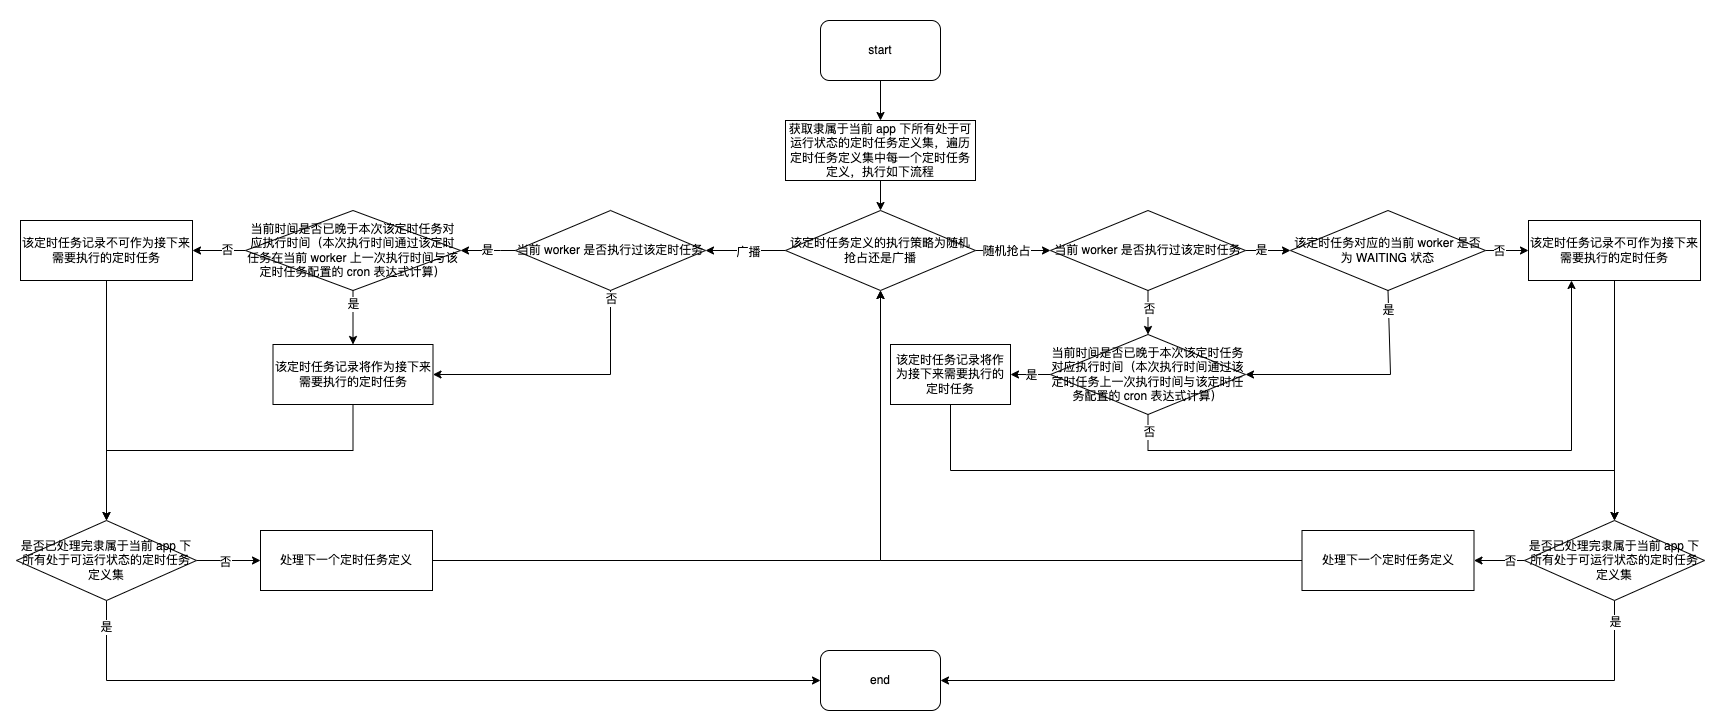

The diagram above was exported from draw.io. Its source (the exported page's mxGraphModel, read from the mxfile embedded in the PNG):
<mxGraphModel dx="1306" dy="-468" grid="1" gridSize="10" guides="1" tooltips="1" connect="1" arrows="1" fold="1" page="1" pageScale="1" pageWidth="827" pageHeight="1169" math="0" shadow="0">
  <root>
    <mxCell id="0" />
    <mxCell id="1" parent="0" />
    <mxCell id="hdRls-oc5Fdsfd41i0fb-213" value="" style="rounded=0;whiteSpace=wrap;html=1;strokeColor=none;" vertex="1" parent="1">
      <mxGeometry x="590" y="1420" width="1720" height="720" as="geometry" />
    </mxCell>
    <mxCell id="hdRls-oc5Fdsfd41i0fb-157" value="" style="edgeStyle=orthogonalEdgeStyle;rounded=0;orthogonalLoop=1;jettySize=auto;html=1;" edge="1" parent="1" source="hdRls-oc5Fdsfd41i0fb-158" target="hdRls-oc5Fdsfd41i0fb-160">
      <mxGeometry relative="1" as="geometry" />
    </mxCell>
    <mxCell id="hdRls-oc5Fdsfd41i0fb-158" value="start" style="rounded=1;whiteSpace=wrap;html=1;" vertex="1" parent="1">
      <mxGeometry x="1410" y="1440" width="120" height="60" as="geometry" />
    </mxCell>
    <mxCell id="hdRls-oc5Fdsfd41i0fb-159" value="" style="edgeStyle=orthogonalEdgeStyle;rounded=0;orthogonalLoop=1;jettySize=auto;html=1;" edge="1" parent="1" source="hdRls-oc5Fdsfd41i0fb-160" target="hdRls-oc5Fdsfd41i0fb-165">
      <mxGeometry relative="1" as="geometry" />
    </mxCell>
    <mxCell id="hdRls-oc5Fdsfd41i0fb-160" value="获取隶属于当前 app 下所有处于可运行状态的定时任务定义集，遍历定时任务定义集中每一个定时任务定义，执行如下流程" style="rounded=0;whiteSpace=wrap;html=1;" vertex="1" parent="1">
      <mxGeometry x="1375" y="1540" width="190" height="60" as="geometry" />
    </mxCell>
    <mxCell id="hdRls-oc5Fdsfd41i0fb-161" value="" style="edgeStyle=orthogonalEdgeStyle;rounded=0;orthogonalLoop=1;jettySize=auto;html=1;entryX=0;entryY=0.5;entryDx=0;entryDy=0;" edge="1" parent="1" source="hdRls-oc5Fdsfd41i0fb-165" target="hdRls-oc5Fdsfd41i0fb-170">
      <mxGeometry relative="1" as="geometry">
        <mxPoint x="1690" y="1670" as="targetPoint" />
      </mxGeometry>
    </mxCell>
    <mxCell id="hdRls-oc5Fdsfd41i0fb-162" value="随机抢占" style="edgeLabel;html=1;align=center;verticalAlign=middle;resizable=0;points=[];" vertex="1" connectable="0" parent="hdRls-oc5Fdsfd41i0fb-161">
      <mxGeometry x="-0.2" y="1" relative="1" as="geometry">
        <mxPoint y="1" as="offset" />
      </mxGeometry>
    </mxCell>
    <mxCell id="hdRls-oc5Fdsfd41i0fb-163" value="" style="edgeStyle=orthogonalEdgeStyle;rounded=0;orthogonalLoop=1;jettySize=auto;html=1;" edge="1" parent="1" source="hdRls-oc5Fdsfd41i0fb-165" target="hdRls-oc5Fdsfd41i0fb-194">
      <mxGeometry relative="1" as="geometry" />
    </mxCell>
    <mxCell id="hdRls-oc5Fdsfd41i0fb-164" value="广播" style="edgeLabel;html=1;align=center;verticalAlign=middle;resizable=0;points=[];" vertex="1" connectable="0" parent="hdRls-oc5Fdsfd41i0fb-163">
      <mxGeometry x="-0.05" y="1" relative="1" as="geometry">
        <mxPoint as="offset" />
      </mxGeometry>
    </mxCell>
    <mxCell id="hdRls-oc5Fdsfd41i0fb-165" value="该定时任务定义的执行策略为随机抢占还是广播" style="rhombus;whiteSpace=wrap;html=1;rounded=0;" vertex="1" parent="1">
      <mxGeometry x="1375" y="1630" width="190" height="80" as="geometry" />
    </mxCell>
    <mxCell id="hdRls-oc5Fdsfd41i0fb-166" value="" style="edgeStyle=orthogonalEdgeStyle;rounded=0;orthogonalLoop=1;jettySize=auto;html=1;" edge="1" parent="1" source="hdRls-oc5Fdsfd41i0fb-170" target="hdRls-oc5Fdsfd41i0fb-175">
      <mxGeometry relative="1" as="geometry" />
    </mxCell>
    <mxCell id="hdRls-oc5Fdsfd41i0fb-167" value="否" style="edgeLabel;html=1;align=center;verticalAlign=middle;resizable=0;points=[];" vertex="1" connectable="0" parent="hdRls-oc5Fdsfd41i0fb-166">
      <mxGeometry x="-0.1818" y="1" relative="1" as="geometry">
        <mxPoint as="offset" />
      </mxGeometry>
    </mxCell>
    <mxCell id="hdRls-oc5Fdsfd41i0fb-168" value="" style="edgeStyle=orthogonalEdgeStyle;rounded=0;orthogonalLoop=1;jettySize=auto;html=1;" edge="1" parent="1" source="hdRls-oc5Fdsfd41i0fb-170" target="hdRls-oc5Fdsfd41i0fb-178">
      <mxGeometry relative="1" as="geometry" />
    </mxCell>
    <mxCell id="hdRls-oc5Fdsfd41i0fb-169" value="是" style="edgeLabel;html=1;align=center;verticalAlign=middle;resizable=0;points=[];" vertex="1" connectable="0" parent="hdRls-oc5Fdsfd41i0fb-168">
      <mxGeometry x="-0.325" y="1" relative="1" as="geometry">
        <mxPoint as="offset" />
      </mxGeometry>
    </mxCell>
    <mxCell id="hdRls-oc5Fdsfd41i0fb-170" value="当前 worker 是否执行过该定时任务" style="rhombus;whiteSpace=wrap;html=1;" vertex="1" parent="1">
      <mxGeometry x="1640" y="1630" width="195" height="80" as="geometry" />
    </mxCell>
    <mxCell id="hdRls-oc5Fdsfd41i0fb-171" value="" style="edgeStyle=orthogonalEdgeStyle;rounded=0;orthogonalLoop=1;jettySize=auto;html=1;entryX=1;entryY=0.5;entryDx=0;entryDy=0;" edge="1" parent="1" source="hdRls-oc5Fdsfd41i0fb-175" target="hdRls-oc5Fdsfd41i0fb-192">
      <mxGeometry relative="1" as="geometry" />
    </mxCell>
    <mxCell id="hdRls-oc5Fdsfd41i0fb-172" value="是" style="edgeLabel;html=1;align=center;verticalAlign=middle;resizable=0;points=[];" vertex="1" connectable="0" parent="hdRls-oc5Fdsfd41i0fb-171">
      <mxGeometry x="0.1364" y="2" relative="1" as="geometry">
        <mxPoint x="3" y="-2" as="offset" />
      </mxGeometry>
    </mxCell>
    <mxCell id="hdRls-oc5Fdsfd41i0fb-173" value="" style="edgeStyle=orthogonalEdgeStyle;rounded=0;orthogonalLoop=1;jettySize=auto;html=1;entryX=0.25;entryY=1;entryDx=0;entryDy=0;" edge="1" parent="1" source="hdRls-oc5Fdsfd41i0fb-175" target="hdRls-oc5Fdsfd41i0fb-182">
      <mxGeometry relative="1" as="geometry">
        <mxPoint x="1738" y="1914" as="targetPoint" />
        <Array as="points">
          <mxPoint x="1738" y="1870" />
          <mxPoint x="2161" y="1870" />
        </Array>
      </mxGeometry>
    </mxCell>
    <mxCell id="hdRls-oc5Fdsfd41i0fb-174" value="否" style="edgeLabel;html=1;align=center;verticalAlign=middle;resizable=0;points=[];" vertex="1" connectable="0" parent="hdRls-oc5Fdsfd41i0fb-173">
      <mxGeometry x="-0.946" y="1" relative="1" as="geometry">
        <mxPoint as="offset" />
      </mxGeometry>
    </mxCell>
    <mxCell id="hdRls-oc5Fdsfd41i0fb-175" value="当前时间是否已晚于本次该定时任务对应执行时间（本次执行时间通过该定时任务上一次执行时间与该定时任务配置的 cron 表达式计算）" style="rhombus;whiteSpace=wrap;html=1;" vertex="1" parent="1">
      <mxGeometry x="1640" y="1754" width="195" height="80" as="geometry" />
    </mxCell>
    <mxCell id="hdRls-oc5Fdsfd41i0fb-176" value="" style="edgeStyle=orthogonalEdgeStyle;rounded=0;orthogonalLoop=1;jettySize=auto;html=1;" edge="1" parent="1" source="hdRls-oc5Fdsfd41i0fb-178" target="hdRls-oc5Fdsfd41i0fb-182">
      <mxGeometry relative="1" as="geometry" />
    </mxCell>
    <mxCell id="hdRls-oc5Fdsfd41i0fb-177" value="否" style="edgeLabel;html=1;align=center;verticalAlign=middle;resizable=0;points=[];" vertex="1" connectable="0" parent="hdRls-oc5Fdsfd41i0fb-176">
      <mxGeometry x="-0.3778" y="1" relative="1" as="geometry">
        <mxPoint y="1" as="offset" />
      </mxGeometry>
    </mxCell>
    <mxCell id="hdRls-oc5Fdsfd41i0fb-178" value="该定时任务对应的当前 worker 是否为 WAITING 状态" style="rhombus;whiteSpace=wrap;html=1;" vertex="1" parent="1">
      <mxGeometry x="1880" y="1630" width="195" height="80" as="geometry" />
    </mxCell>
    <mxCell id="hdRls-oc5Fdsfd41i0fb-179" value="" style="endArrow=classic;html=1;rounded=0;exitX=0.5;exitY=1;exitDx=0;exitDy=0;entryX=1;entryY=0.5;entryDx=0;entryDy=0;" edge="1" parent="1" source="hdRls-oc5Fdsfd41i0fb-178" target="hdRls-oc5Fdsfd41i0fb-175">
      <mxGeometry width="50" height="50" relative="1" as="geometry">
        <mxPoint x="1990" y="1790" as="sourcePoint" />
        <mxPoint x="2040" y="1740" as="targetPoint" />
        <Array as="points">
          <mxPoint x="1980" y="1794" />
        </Array>
      </mxGeometry>
    </mxCell>
    <mxCell id="hdRls-oc5Fdsfd41i0fb-180" value="是" style="edgeLabel;html=1;align=center;verticalAlign=middle;resizable=0;points=[];" vertex="1" connectable="0" parent="hdRls-oc5Fdsfd41i0fb-179">
      <mxGeometry x="-0.8291" y="2" relative="1" as="geometry">
        <mxPoint x="-3" as="offset" />
      </mxGeometry>
    </mxCell>
    <mxCell id="hdRls-oc5Fdsfd41i0fb-181" value="" style="edgeStyle=orthogonalEdgeStyle;rounded=0;orthogonalLoop=1;jettySize=auto;html=1;entryX=0.5;entryY=0;entryDx=0;entryDy=0;" edge="1" parent="1" source="hdRls-oc5Fdsfd41i0fb-182" target="hdRls-oc5Fdsfd41i0fb-186">
      <mxGeometry relative="1" as="geometry">
        <mxPoint x="2204" y="1750" as="targetPoint" />
      </mxGeometry>
    </mxCell>
    <mxCell id="hdRls-oc5Fdsfd41i0fb-182" value="该定时任务记录不可作为接下来需要执行的定时任务" style="whiteSpace=wrap;html=1;" vertex="1" parent="1">
      <mxGeometry x="2118" y="1640" width="172" height="60" as="geometry" />
    </mxCell>
    <mxCell id="hdRls-oc5Fdsfd41i0fb-183" value="" style="edgeStyle=orthogonalEdgeStyle;rounded=0;orthogonalLoop=1;jettySize=auto;html=1;" edge="1" parent="1" source="hdRls-oc5Fdsfd41i0fb-186" target="hdRls-oc5Fdsfd41i0fb-187">
      <mxGeometry relative="1" as="geometry">
        <Array as="points">
          <mxPoint x="2204" y="2100" />
        </Array>
      </mxGeometry>
    </mxCell>
    <mxCell id="hdRls-oc5Fdsfd41i0fb-184" value="" style="edgeStyle=orthogonalEdgeStyle;rounded=0;orthogonalLoop=1;jettySize=auto;html=1;entryX=1;entryY=0.5;entryDx=0;entryDy=0;" edge="1" parent="1" source="hdRls-oc5Fdsfd41i0fb-186" target="hdRls-oc5Fdsfd41i0fb-189">
      <mxGeometry relative="1" as="geometry">
        <mxPoint x="2004" y="1790" as="targetPoint" />
      </mxGeometry>
    </mxCell>
    <mxCell id="hdRls-oc5Fdsfd41i0fb-185" value="否" style="edgeLabel;html=1;align=center;verticalAlign=middle;resizable=0;points=[];" vertex="1" connectable="0" parent="hdRls-oc5Fdsfd41i0fb-184">
      <mxGeometry x="-0.7895" y="-1" relative="1" as="geometry">
        <mxPoint x="-10" y="1" as="offset" />
      </mxGeometry>
    </mxCell>
    <mxCell id="hdRls-oc5Fdsfd41i0fb-186" value="是否已处理完隶属于当前 app 下所有处于可运行状态的定时任务定义集" style="rhombus;whiteSpace=wrap;html=1;" vertex="1" parent="1">
      <mxGeometry x="2114" y="1940" width="180" height="80" as="geometry" />
    </mxCell>
    <mxCell id="hdRls-oc5Fdsfd41i0fb-187" value="end" style="rounded=1;whiteSpace=wrap;html=1;" vertex="1" parent="1">
      <mxGeometry x="1410" y="2070" width="120" height="60" as="geometry" />
    </mxCell>
    <mxCell id="hdRls-oc5Fdsfd41i0fb-188" value="" style="edgeStyle=orthogonalEdgeStyle;rounded=0;orthogonalLoop=1;jettySize=auto;html=1;entryX=0.5;entryY=1;entryDx=0;entryDy=0;" edge="1" parent="1" source="hdRls-oc5Fdsfd41i0fb-189" target="hdRls-oc5Fdsfd41i0fb-165">
      <mxGeometry relative="1" as="geometry" />
    </mxCell>
    <mxCell id="hdRls-oc5Fdsfd41i0fb-189" value="处理下一个定时任务定义" style="whiteSpace=wrap;html=1;" vertex="1" parent="1">
      <mxGeometry x="1891.5" y="1950" width="172" height="60" as="geometry" />
    </mxCell>
    <mxCell id="hdRls-oc5Fdsfd41i0fb-190" value="是" style="edgeLabel;html=1;align=center;verticalAlign=middle;resizable=0;points=[];" vertex="1" connectable="0" parent="1">
      <mxGeometry x="2204" y="1960" as="geometry">
        <mxPoint y="81" as="offset" />
      </mxGeometry>
    </mxCell>
    <mxCell id="hdRls-oc5Fdsfd41i0fb-191" value="" style="edgeStyle=orthogonalEdgeStyle;rounded=0;orthogonalLoop=1;jettySize=auto;html=1;entryX=0.5;entryY=0;entryDx=0;entryDy=0;" edge="1" parent="1" source="hdRls-oc5Fdsfd41i0fb-192" target="hdRls-oc5Fdsfd41i0fb-186">
      <mxGeometry relative="1" as="geometry">
        <mxPoint x="1540" y="1904" as="targetPoint" />
        <Array as="points">
          <mxPoint x="1540" y="1890" />
          <mxPoint x="2204" y="1890" />
        </Array>
      </mxGeometry>
    </mxCell>
    <mxCell id="hdRls-oc5Fdsfd41i0fb-192" value="该定时任务记录将作为接下来需要执行的定时任务" style="whiteSpace=wrap;html=1;" vertex="1" parent="1">
      <mxGeometry x="1480" y="1764" width="120" height="60" as="geometry" />
    </mxCell>
    <mxCell id="hdRls-oc5Fdsfd41i0fb-193" value="是" style="edgeStyle=orthogonalEdgeStyle;rounded=0;orthogonalLoop=1;jettySize=auto;html=1;" edge="1" parent="1" source="hdRls-oc5Fdsfd41i0fb-194">
      <mxGeometry relative="1" as="geometry">
        <mxPoint x="1050" y="1670" as="targetPoint" />
        <Array as="points">
          <mxPoint x="1090" y="1670" />
          <mxPoint x="1090" y="1670" />
        </Array>
      </mxGeometry>
    </mxCell>
    <mxCell id="hdRls-oc5Fdsfd41i0fb-194" value="当前 worker 是否执行过该定时任务" style="rhombus;whiteSpace=wrap;html=1;rounded=0;" vertex="1" parent="1">
      <mxGeometry x="1105" y="1630" width="190" height="80" as="geometry" />
    </mxCell>
    <mxCell id="hdRls-oc5Fdsfd41i0fb-195" value="" style="edgeStyle=orthogonalEdgeStyle;rounded=0;orthogonalLoop=1;jettySize=auto;html=1;" edge="1" parent="1" source="hdRls-oc5Fdsfd41i0fb-199" target="hdRls-oc5Fdsfd41i0fb-201">
      <mxGeometry relative="1" as="geometry" />
    </mxCell>
    <mxCell id="hdRls-oc5Fdsfd41i0fb-196" value="否" style="edgeLabel;html=1;align=center;verticalAlign=middle;resizable=0;points=[];" vertex="1" connectable="0" parent="hdRls-oc5Fdsfd41i0fb-195">
      <mxGeometry x="-0.283" y="-1" relative="1" as="geometry">
        <mxPoint as="offset" />
      </mxGeometry>
    </mxCell>
    <mxCell id="hdRls-oc5Fdsfd41i0fb-197" value="" style="edgeStyle=orthogonalEdgeStyle;rounded=0;orthogonalLoop=1;jettySize=auto;html=1;" edge="1" parent="1" source="hdRls-oc5Fdsfd41i0fb-199" target="hdRls-oc5Fdsfd41i0fb-212">
      <mxGeometry relative="1" as="geometry" />
    </mxCell>
    <mxCell id="hdRls-oc5Fdsfd41i0fb-198" value="是" style="edgeLabel;html=1;align=center;verticalAlign=middle;resizable=0;points=[];" vertex="1" connectable="0" parent="hdRls-oc5Fdsfd41i0fb-197">
      <mxGeometry x="-0.5273" y="2" relative="1" as="geometry">
        <mxPoint x="-2" as="offset" />
      </mxGeometry>
    </mxCell>
    <mxCell id="hdRls-oc5Fdsfd41i0fb-199" value="当前时间是否已晚于本次该定时任务对应执行时间（本次执行时间通过该定时任务在当前 worker 上一次执行时间与该定时任务配置的 cron 表达式计算）" style="rhombus;whiteSpace=wrap;html=1;" vertex="1" parent="1">
      <mxGeometry x="835" y="1630" width="215" height="80" as="geometry" />
    </mxCell>
    <mxCell id="hdRls-oc5Fdsfd41i0fb-200" value="" style="edgeStyle=orthogonalEdgeStyle;rounded=0;orthogonalLoop=1;jettySize=auto;html=1;entryX=0.5;entryY=0;entryDx=0;entryDy=0;" edge="1" parent="1" source="hdRls-oc5Fdsfd41i0fb-201" target="hdRls-oc5Fdsfd41i0fb-206">
      <mxGeometry relative="1" as="geometry">
        <mxPoint x="696" y="2100" as="targetPoint" />
      </mxGeometry>
    </mxCell>
    <mxCell id="hdRls-oc5Fdsfd41i0fb-201" value="该定时任务记录不可作为接下来需要执行的定时任务" style="whiteSpace=wrap;html=1;" vertex="1" parent="1">
      <mxGeometry x="610" y="1640" width="172" height="60" as="geometry" />
    </mxCell>
    <mxCell id="hdRls-oc5Fdsfd41i0fb-202" value="" style="edgeStyle=orthogonalEdgeStyle;rounded=0;orthogonalLoop=1;jettySize=auto;html=1;entryX=0;entryY=0.5;entryDx=0;entryDy=0;" edge="1" parent="1" source="hdRls-oc5Fdsfd41i0fb-206" target="hdRls-oc5Fdsfd41i0fb-187">
      <mxGeometry relative="1" as="geometry">
        <mxPoint x="696" y="1930" as="targetPoint" />
        <Array as="points">
          <mxPoint x="696" y="2100" />
        </Array>
      </mxGeometry>
    </mxCell>
    <mxCell id="hdRls-oc5Fdsfd41i0fb-203" value="是" style="edgeLabel;html=1;align=center;verticalAlign=middle;resizable=0;points=[];" vertex="1" connectable="0" parent="hdRls-oc5Fdsfd41i0fb-202">
      <mxGeometry x="-0.9572" y="1" relative="1" as="geometry">
        <mxPoint x="-2" y="9" as="offset" />
      </mxGeometry>
    </mxCell>
    <mxCell id="hdRls-oc5Fdsfd41i0fb-204" value="" style="edgeStyle=orthogonalEdgeStyle;rounded=0;orthogonalLoop=1;jettySize=auto;html=1;" edge="1" parent="1" source="hdRls-oc5Fdsfd41i0fb-206" target="hdRls-oc5Fdsfd41i0fb-208">
      <mxGeometry relative="1" as="geometry" />
    </mxCell>
    <mxCell id="hdRls-oc5Fdsfd41i0fb-205" value="否" style="edgeLabel;html=1;align=center;verticalAlign=middle;resizable=0;points=[];" vertex="1" connectable="0" parent="hdRls-oc5Fdsfd41i0fb-204">
      <mxGeometry x="-0.1224" relative="1" as="geometry">
        <mxPoint y="1" as="offset" />
      </mxGeometry>
    </mxCell>
    <mxCell id="hdRls-oc5Fdsfd41i0fb-206" value="是否已处理完隶属于当前 app 下所有处于可运行状态的定时任务定义集" style="rhombus;whiteSpace=wrap;html=1;" vertex="1" parent="1">
      <mxGeometry x="606" y="1940" width="180" height="80" as="geometry" />
    </mxCell>
    <mxCell id="hdRls-oc5Fdsfd41i0fb-207" value="" style="edgeStyle=orthogonalEdgeStyle;rounded=0;orthogonalLoop=1;jettySize=auto;html=1;" edge="1" parent="1" source="hdRls-oc5Fdsfd41i0fb-208">
      <mxGeometry relative="1" as="geometry">
        <mxPoint x="1470" y="1710" as="targetPoint" />
      </mxGeometry>
    </mxCell>
    <mxCell id="hdRls-oc5Fdsfd41i0fb-208" value="处理下一个定时任务定义" style="whiteSpace=wrap;html=1;" vertex="1" parent="1">
      <mxGeometry x="850" y="1950" width="172" height="60" as="geometry" />
    </mxCell>
    <mxCell id="hdRls-oc5Fdsfd41i0fb-209" value="" style="edgeStyle=orthogonalEdgeStyle;rounded=0;orthogonalLoop=1;jettySize=auto;html=1;entryX=1;entryY=0.5;entryDx=0;entryDy=0;exitX=0.5;exitY=1;exitDx=0;exitDy=0;" edge="1" parent="1" source="hdRls-oc5Fdsfd41i0fb-194" target="hdRls-oc5Fdsfd41i0fb-212">
      <mxGeometry relative="1" as="geometry">
        <mxPoint x="1200" y="1960" as="sourcePoint" />
        <mxPoint x="1200" y="2040" as="targetPoint" />
        <Array as="points">
          <mxPoint x="1200" y="1794" />
        </Array>
      </mxGeometry>
    </mxCell>
    <mxCell id="hdRls-oc5Fdsfd41i0fb-210" value="否" style="edgeLabel;html=1;align=center;verticalAlign=middle;resizable=0;points=[];" vertex="1" connectable="0" parent="hdRls-oc5Fdsfd41i0fb-209">
      <mxGeometry x="-0.9407" y="2" relative="1" as="geometry">
        <mxPoint x="-2" as="offset" />
      </mxGeometry>
    </mxCell>
    <mxCell id="hdRls-oc5Fdsfd41i0fb-211" value="" style="edgeStyle=orthogonalEdgeStyle;rounded=0;orthogonalLoop=1;jettySize=auto;html=1;entryX=0.5;entryY=0;entryDx=0;entryDy=0;" edge="1" parent="1" source="hdRls-oc5Fdsfd41i0fb-212" target="hdRls-oc5Fdsfd41i0fb-206">
      <mxGeometry relative="1" as="geometry">
        <mxPoint x="750" y="2130" as="targetPoint" />
        <Array as="points">
          <mxPoint x="943" y="1870" />
          <mxPoint x="696" y="1870" />
        </Array>
      </mxGeometry>
    </mxCell>
    <mxCell id="hdRls-oc5Fdsfd41i0fb-212" value="该定时任务记录将作为接下来需要执行的定时任务" style="whiteSpace=wrap;html=1;" vertex="1" parent="1">
      <mxGeometry x="862.5" y="1764" width="160" height="60" as="geometry" />
    </mxCell>
  </root>
</mxGraphModel>